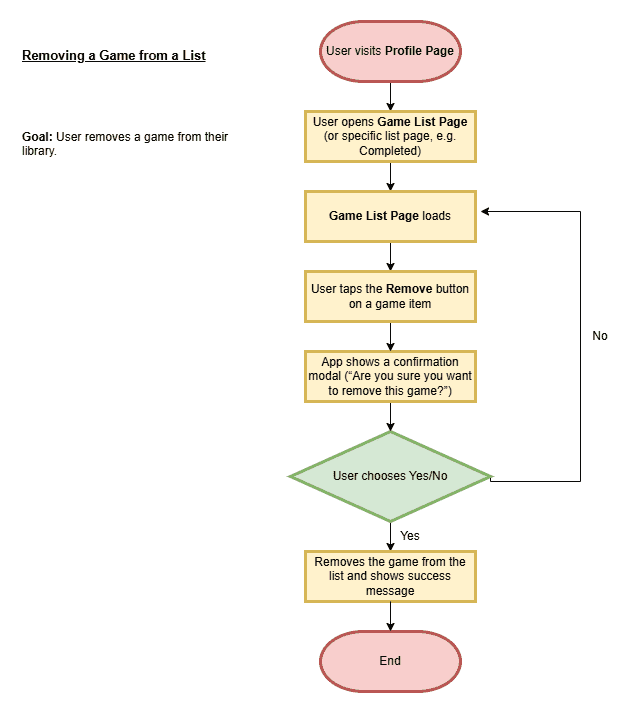

The diagram above was exported from draw.io. Its source (the exported page's mxGraphModel, read from the mxfile embedded in the PNG):
<mxGraphModel dx="2873" dy="1140" grid="1" gridSize="10" guides="1" tooltips="1" connect="1" arrows="1" fold="1" page="1" pageScale="1" pageWidth="827" pageHeight="1169" math="0" shadow="0">
  <root>
    <mxCell id="0" />
    <mxCell id="1" parent="0" />
    <mxCell id="By4eQicPs5h6_r27NxJG-19" edge="1" parent="1" source="-KWrbXmjJ8pH3gTiaDXW-1" style="edgeStyle=orthogonalEdgeStyle;rounded=0;orthogonalLoop=1;jettySize=auto;html=1;exitX=0.5;exitY=1;exitDx=0;exitDy=0;exitPerimeter=0;entryX=0.5;entryY=0;entryDx=0;entryDy=0;" target="-KWrbXmjJ8pH3gTiaDXW-2">
      <mxGeometry relative="1" as="geometry" />
    </mxCell>
    <mxCell id="-KWrbXmjJ8pH3gTiaDXW-1" parent="1" style="strokeWidth=3;html=1;shape=mxgraph.flowchart.terminator;whiteSpace=wrap;fillColor=#f8cecc;strokeColor=#b85450;" value="User visits &lt;b&gt;Profile Page&lt;/b&gt;" vertex="1">
      <mxGeometry height="60" width="140" x="190" y="50" as="geometry" />
    </mxCell>
    <mxCell id="By4eQicPs5h6_r27NxJG-20" edge="1" parent="1" source="-KWrbXmjJ8pH3gTiaDXW-2" style="edgeStyle=orthogonalEdgeStyle;rounded=0;orthogonalLoop=1;jettySize=auto;html=1;exitX=0.5;exitY=1;exitDx=0;exitDy=0;entryX=0.5;entryY=0;entryDx=0;entryDy=0;" target="-KWrbXmjJ8pH3gTiaDXW-4">
      <mxGeometry relative="1" as="geometry" />
    </mxCell>
    <mxCell id="-KWrbXmjJ8pH3gTiaDXW-2" parent="1" style="rounded=0;whiteSpace=wrap;html=1;fillColor=#fff2cc;strokeColor=#d6b656;strokeWidth=3;" value="User opens &lt;b&gt;Game List Page &lt;/b&gt;(or specific list page, e.g. Completed)" vertex="1">
      <mxGeometry height="50" width="170" x="175" y="140" as="geometry" />
    </mxCell>
    <mxCell id="By4eQicPs5h6_r27NxJG-18" edge="1" parent="1" source="-KWrbXmjJ8pH3gTiaDXW-3" style="edgeStyle=orthogonalEdgeStyle;rounded=0;orthogonalLoop=1;jettySize=auto;html=1;exitX=1;exitY=0.5;exitDx=0;exitDy=0;">
      <mxGeometry relative="1" as="geometry">
        <Array as="points">
          <mxPoint x="360" y="510" />
          <mxPoint x="450" y="510" />
          <mxPoint x="450" y="240" />
        </Array>
        <mxPoint x="350" y="240" as="targetPoint" />
      </mxGeometry>
    </mxCell>
    <mxCell id="By4eQicPs5h6_r27NxJG-24" edge="1" parent="1" source="-KWrbXmjJ8pH3gTiaDXW-3" style="edgeStyle=orthogonalEdgeStyle;rounded=0;orthogonalLoop=1;jettySize=auto;html=1;exitX=0.5;exitY=1;exitDx=0;exitDy=0;entryX=0.5;entryY=0;entryDx=0;entryDy=0;" target="By4eQicPs5h6_r27NxJG-7">
      <mxGeometry relative="1" as="geometry" />
    </mxCell>
    <mxCell id="-KWrbXmjJ8pH3gTiaDXW-3" parent="1" style="rhombus;whiteSpace=wrap;html=1;fillColor=#d5e8d4;strokeColor=#82b366;strokeWidth=3;" value="User chooses Yes/No" vertex="1">
      <mxGeometry height="90" width="200" x="160" y="460" as="geometry" />
    </mxCell>
    <mxCell id="By4eQicPs5h6_r27NxJG-21" edge="1" parent="1" source="-KWrbXmjJ8pH3gTiaDXW-4" style="edgeStyle=orthogonalEdgeStyle;rounded=0;orthogonalLoop=1;jettySize=auto;html=1;exitX=0.5;exitY=1;exitDx=0;exitDy=0;entryX=0.5;entryY=0;entryDx=0;entryDy=0;" target="By4eQicPs5h6_r27NxJG-14">
      <mxGeometry relative="1" as="geometry" />
    </mxCell>
    <mxCell id="-KWrbXmjJ8pH3gTiaDXW-4" parent="1" style="rounded=0;whiteSpace=wrap;html=1;fillColor=#fff2cc;strokeColor=#d6b656;strokeWidth=3;" value="&lt;b&gt;Game List Page&lt;/b&gt; loads" vertex="1">
      <mxGeometry height="50" width="170" x="175" y="220" as="geometry" />
    </mxCell>
    <mxCell id="By4eQicPs5h6_r27NxJG-23" edge="1" parent="1" source="-KWrbXmjJ8pH3gTiaDXW-7" style="edgeStyle=orthogonalEdgeStyle;rounded=0;orthogonalLoop=1;jettySize=auto;html=1;exitX=0.5;exitY=1;exitDx=0;exitDy=0;entryX=0.5;entryY=0;entryDx=0;entryDy=0;" target="-KWrbXmjJ8pH3gTiaDXW-3">
      <mxGeometry relative="1" as="geometry" />
    </mxCell>
    <mxCell id="-KWrbXmjJ8pH3gTiaDXW-7" parent="1" style="rounded=0;whiteSpace=wrap;html=1;fillColor=#fff2cc;strokeColor=#d6b656;strokeWidth=3;" value="App shows a confirmation modal (“Are you sure you want to remove this game?”)" vertex="1">
      <mxGeometry height="50" width="170" x="175" y="380" as="geometry" />
    </mxCell>
    <mxCell id="-KWrbXmjJ8pH3gTiaDXW-8" parent="1" style="strokeWidth=3;html=1;shape=mxgraph.flowchart.terminator;whiteSpace=wrap;fillColor=#f8cecc;strokeColor=#b85450;" value="End" vertex="1">
      <mxGeometry height="60" width="140" x="190" y="660" as="geometry" />
    </mxCell>
    <mxCell id="-KWrbXmjJ8pH3gTiaDXW-16" parent="1" style="text;whiteSpace=wrap;html=1;" value="&lt;p&gt;&lt;span style=&quot;white-space: pre-wrap;&quot;&gt;&lt;strong style=&quot;white-space: pre-wrap;&quot;&gt;Goal:&lt;/strong&gt; &lt;/span&gt;&lt;span style=&quot;background-color: transparent; color: light-dark(rgb(0, 0, 0), rgb(255, 255, 255));&quot;&gt;User removes a game from their library.&lt;/span&gt;&lt;/p&gt;&lt;p&gt;&lt;/p&gt;" vertex="1">
      <mxGeometry height="70" width="230" x="-110" y="140" as="geometry" />
    </mxCell>
    <mxCell id="-KWrbXmjJ8pH3gTiaDXW-17" parent="1" style="text;whiteSpace=wrap;html=1;fontStyle=5;fontSize=13;" value="Removing a Game from a List" vertex="1">
      <mxGeometry height="40" width="220" x="-110" y="70" as="geometry" />
    </mxCell>
    <mxCell id="By4eQicPs5h6_r27NxJG-7" parent="1" style="rounded=0;whiteSpace=wrap;html=1;fillColor=#fff2cc;strokeColor=#d6b656;strokeWidth=3;" value="Removes the game from the list and shows success message" vertex="1">
      <mxGeometry height="50" width="170" x="175" y="580" as="geometry" />
    </mxCell>
    <mxCell id="By4eQicPs5h6_r27NxJG-22" edge="1" parent="1" source="By4eQicPs5h6_r27NxJG-14" style="edgeStyle=orthogonalEdgeStyle;rounded=0;orthogonalLoop=1;jettySize=auto;html=1;exitX=0.5;exitY=1;exitDx=0;exitDy=0;entryX=0.5;entryY=0;entryDx=0;entryDy=0;" target="-KWrbXmjJ8pH3gTiaDXW-7">
      <mxGeometry relative="1" as="geometry" />
    </mxCell>
    <mxCell id="By4eQicPs5h6_r27NxJG-14" parent="1" style="rounded=0;whiteSpace=wrap;html=1;fillColor=#fff2cc;strokeColor=#d6b656;strokeWidth=3;" value="User taps the &lt;b&gt;Remove &lt;/b&gt;button on a game item" vertex="1">
      <mxGeometry height="50" width="170" x="175" y="300" as="geometry" />
    </mxCell>
    <mxCell id="By4eQicPs5h6_r27NxJG-25" edge="1" parent="1" source="By4eQicPs5h6_r27NxJG-7" style="edgeStyle=orthogonalEdgeStyle;rounded=0;orthogonalLoop=1;jettySize=auto;html=1;exitX=0.5;exitY=1;exitDx=0;exitDy=0;entryX=0.5;entryY=0;entryDx=0;entryDy=0;entryPerimeter=0;" target="-KWrbXmjJ8pH3gTiaDXW-8">
      <mxGeometry relative="1" as="geometry" />
    </mxCell>
    <mxCell id="By4eQicPs5h6_r27NxJG-26" parent="1" style="text;html=1;whiteSpace=wrap;strokeColor=none;fillColor=none;align=center;verticalAlign=middle;rounded=0;autosize=1;resizable=0;" value="Yes" vertex="1">
      <mxGeometry height="30" width="40" x="260" y="550" as="geometry" />
    </mxCell>
    <mxCell id="By4eQicPs5h6_r27NxJG-27" parent="1" style="text;html=1;whiteSpace=wrap;strokeColor=none;fillColor=none;align=center;verticalAlign=middle;rounded=0;autosize=1;resizable=0;" value="No" vertex="1">
      <mxGeometry height="30" width="40" x="450" y="350" as="geometry" />
    </mxCell>
  </root>
</mxGraphModel>